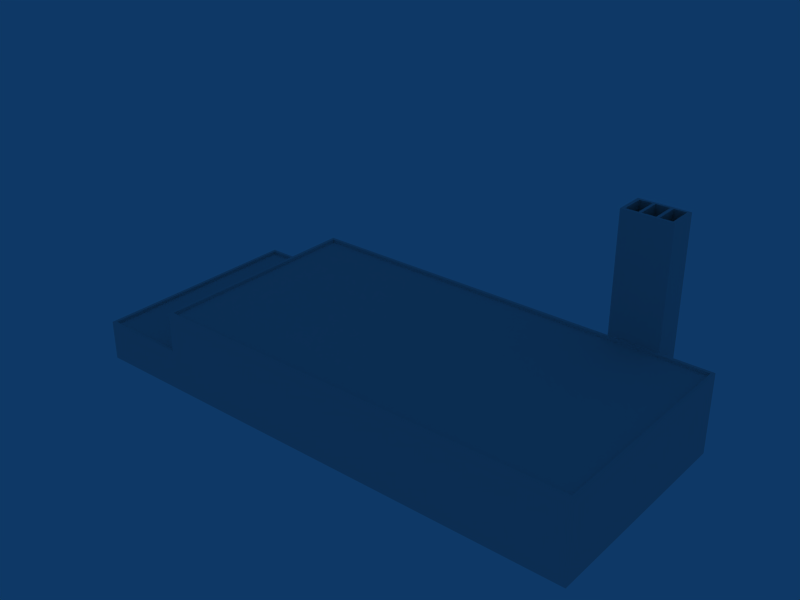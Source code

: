 # Source: ebbr_building_ref_123.blend  (saved by Blender 2.79.0; exported with 4.5.12 LTS)
import bpy
from mathutils import Matrix  # noqa: F401  (used for matrix-valued properties, if any)

bpy.ops.wm.read_factory_settings(use_empty=True)
scene = bpy.context.scene
scene.name = 'Scene'

# ---- collections
col_collection_1 = bpy.data.collections.new('Collection 1'); scene.collection.children.link(col_collection_1)

# ---- materials (node trees are filled in below, after node groups)
mat_material = bpy.data.materials.new('Material')
mat_material.alpha_threshold = 0.0
mat_material.preview_render_type = 'FLAT'
mat_material.roughness = 0.5

# ---- material node trees

# ---- world
world_world = bpy.data.worlds.new('World'); scene.world = world_world
world_world.color = (0.05656, 0.2208, 0.4)
world_world.use_sun_shadow = False
world_world.sun_shadow_jitter_overblur = 0.0
world_world.cycles.sampling_method = 'NONE'
world_world.cycles.sample_map_resolution = 256

# ---- meshes
me_cube_001 = bpy.data.meshes.new('Cube.001')
me_cube_001.from_pydata([(15.82, 14.0, 20.0), (15.82, 11.0, 20.0), (20.82, 11.0, 20.0), (20.82, 14.0, 20.0), (17.49, 14.0, 20.0), (19.16, 14.0, 20.0), (17.49, 11.0, 20.0), (19.16, 11.0, 20.0), (17.36, 11.3, 20.0), (17.36, 13.7, 20.0), (16.15, 11.3, 20.0), (16.15, 13.7, 20.0), (19.32, 11.28, 20.0), (19.32, 13.7, 20.0), (20.52, 11.28, 20.0), (20.52, 13.7, 20.0), (17.66, 11.3, 20.0), (17.66, 13.7, 20.0), (18.99, 11.3, 20.0), (18.99, 13.7, 20.0), (18.99, 13.7, 8.0), (17.66, 13.7, 8.0), (17.66, 11.3, 8.0), (18.99, 11.3, 8.0), (20.52, 13.7, 8.0), (20.52, 11.28, 8.0), (19.32, 13.7, 8.0), (19.32, 11.28, 8.0), (16.15, 13.7, 8.0), (16.15, 11.3, 8.0), (17.36, 13.7, 8.0), (17.36, 11.3, 8.0), (20.82, 14.0, 0.0), (20.82, 11.0, 0.0), (15.82, 11.0, 0.0), (15.82, 14.0, 0.0), (26.0, 11.0, 0.0), (26.0, -11.0, 0.0), (-26.0, -11.0, 0.0), (-26.0, 11.0, 0.0), (26.0, 11.0, 4.0), (26.0, -11.0, 4.0), (-26.0, -11.0, 4.0), (-26.0, 11.0, 4.0), (-17.0, -11.0, 0.0), (-17.0, 11.0, 0.0), (-17.0, -11.0, 4.0), (-17.0, 11.0, 4.0), (-17.0, 11.0, 8.0), (-17.0, -11.0, 8.0), (26.0, 11.0, 8.0), (26.0, -11.0, 8.0), (25.7, 10.7, 8.0), (25.7, -10.7, 8.0), (-16.7, -10.7, 8.0), (-16.7, 10.7, 8.0), (-16.7, 10.7, 7.7), (-16.7, -10.7, 7.7), (25.7, 10.7, 7.7), (25.7, -10.7, 7.7), (-17.31, -10.7, 4.0), (-17.31, 10.7, 4.0), (-25.7, 10.7, 4.0), (-25.7, -10.7, 4.0), (-25.7, -10.7, 3.7), (-25.7, 10.7, 3.7), (-17.31, -10.7, 3.7), (-17.31, 10.7, 3.7)], [], [(6, 4, 9, 8), (1, 6, 8, 10), (4, 0, 11, 9), (0, 1, 10, 11), (5, 7, 12, 13), (7, 2, 14, 12), (3, 5, 13, 15), (2, 3, 15, 14), (4, 6, 16, 17), (7, 5, 19, 18), (6, 7, 18, 16), (5, 4, 17, 19), (19, 17, 21, 20), (16, 18, 23, 22), (18, 19, 20, 23), (17, 16, 22, 21), (14, 15, 24, 25), (15, 13, 26, 24), (12, 14, 25, 27), (13, 12, 27, 26), (11, 10, 29, 28), (9, 11, 28, 30), (10, 8, 31, 29), (8, 9, 30, 31), (20, 21, 22, 23), (24, 26, 27, 25), (30, 28, 29, 31), (32, 3, 2, 33), (33, 2, 1, 34), (0, 35, 34, 1), (35, 0, 3, 32), (36, 40, 41, 37), (38, 42, 43, 39), (41, 46, 44, 37), (46, 42, 38, 44), (36, 45, 47, 40), (45, 39, 43, 47), (47, 46, 49, 48), (40, 47, 48, 50), (46, 41, 51, 49), (41, 40, 50, 51), (51, 50, 52, 53), (49, 51, 53, 54), (50, 48, 55, 52), (48, 49, 54, 55), (55, 54, 57, 56), (52, 55, 56, 58), (54, 53, 59, 57), (53, 52, 58, 59), (58, 56, 57, 59), (46, 47, 61, 60), (47, 43, 62, 61), (42, 46, 60, 63), (43, 42, 63, 62), (62, 63, 64, 65), (63, 60, 66, 64), (61, 62, 65, 67), (60, 61, 67, 66), (67, 65, 64, 66)])
_uv = me_cube_001.uv_layers.new(name='UVTex')
_uv.uv.foreach_set('vector', [0.7812, 0.03125, 0.9688, 0.03125, 0.9688, 0.2188, 0.7812, 0.2188, 0.7812, 0.03125, 0.9688, 0.03125, 0.9688, 0.2188, 0.7812, 0.2188, 0.7812, 0.03125, 0.9688, 0.03125, 0.9688, 0.2188, 0.7812, 0.2188, 0.7812, 0.03125, 0.9688, 0.03125, 0.9688, 0.2188, 0.7812, 0.2188, 0.7812, 0.03125, 0.9688, 0.03125, 0.9688, 0.2188, 0.7812, 0.2188, 0.7812, 0.03125, 0.9688, 0.03125, 0.9688, 0.2188, 0.7812, 0.2188, 0.7812, 0.03125, 0.9688, 0.03125, 0.9688, 0.2188, 0.7812, 0.2188, 0.7812, 0.03125, 0.9688, 0.03125, 0.9688, 0.2188, 0.7812, 0.2188, 0.7812, 0.03125, 0.9688, 0.03125, 0.9688, 0.2188, 0.7812, 0.2188, 0.7812, 0.03125, 0.9688, 0.03125, 0.9688, 0.2188, 0.7812, 0.2188, 0.7812, 0.03125, 0.9688, 0.03125, 0.9688, 0.2188, 0.7812, 0.2188, 0.7812, 0.03125, 0.9688, 0.03125, 0.9688, 0.2188, 0.7812, 0.2188, 0.7812, 0.03125, 0.9688, 0.03125, 0.9688, 0.2188, 0.7812, 0.2188, 0.7812, 0.03125, 0.9688, 0.03125, 0.9688, 0.2188, 0.7812, 0.2188, 0.7812, 0.03125, 0.9688, 0.03125, 0.9688, 0.2188, 0.7812, 0.2188, 0.7812, 0.03125, 0.9688, 0.03125, 0.9688, 0.2188, 0.7812, 0.2188, 0.7812, 0.03125, 0.9688, 0.03125, 0.9688, 0.2188, 0.7812, 0.2188, 0.7812, 0.03125, 0.9688, 0.03125, 0.9688, 0.2188, 0.7812, 0.2188, 0.7812, 0.03125, 0.9688, 0.03125, 0.9688, 0.2188, 0.7812, 0.2188, 0.7812, 0.03125, 0.9688, 0.03125, 0.9688, 0.2188, 0.7812, 0.2188, 0.7812, 0.03125, 0.9688, 0.03125, 0.9688, 0.2188, 0.7812, 0.2188, 0.7812, 0.03125, 0.9688, 0.03125, 0.9688, 0.2188, 0.7812, 0.2188, 0.7812, 0.03125, 0.9688, 0.03125, 0.9688, 0.2188, 0.7812, 0.2188, 0.7812, 0.03125, 0.9688, 0.03125, 0.9688, 0.2188, 0.7812, 0.2188, 0.03125, 0.2812, 0.2188, 0.2812, 0.2188, 0.4688, 0.03125, 0.4688, 0.03125, 0.2812, 0.2188, 0.2812, 0.2188, 0.4688, 0.03125, 0.4688, 0.03125, 0.2812, 0.2188, 0.2812, 0.2188, 0.4688, 0.03125, 0.4688, 0.7812, 0.03125, 0.9688, 0.03125, 0.9688, 0.2188, 0.7812, 0.2188, 0.7812, 0.03125, 0.9688, 0.03125, 0.9688, 0.2188, 0.7812, 0.2188, 0.9688, 0.2188, 0.7812, 0.2188, 0.7812, 0.03125, 0.9688, 0.03125, 0.9688, 0.2188, 0.7812, 0.2188, 0.7812, 0.03125, 0.9688, 0.03125, 0.5312, 0.03125, 0.7188, 0.03125, 0.7188, 0.2188, 0.5312, 0.2188, 0.5312, 0.03125, 0.7188, 0.03125, 0.7188, 0.2188, 0.5312, 0.2188, 0.5312, 0.03125, 0.7188, 0.03125, 0.7188, 0.2188, 0.5312, 0.2188, 0.5312, 0.03125, 0.7188, 0.03125, 0.7188, 0.2188, 0.5312, 0.2188, 0.5312, 0.03125, 0.7188, 0.03125, 0.7188, 0.2188, 0.5312, 0.2188, 0.5312, 0.03125, 0.7188, 0.03125, 0.7188, 0.2188, 0.5312, 0.2188, 0.5312, 0.03125, 0.7188, 0.03125, 0.7188, 0.2188, 0.5312, 0.2188, 0.5312, 0.03125, 0.7188, 0.03125, 0.7188, 0.2188, 0.5312, 0.2188, 0.5312, 0.03125, 0.7188, 0.03125, 0.7188, 0.2188, 0.5312, 0.2188, 0.5312, 0.03125, 0.7188, 0.03125, 0.7188, 0.2188, 0.5312, 0.2188, 0.5312, 0.03125, 0.7188, 0.03125, 0.7188, 0.2188, 0.5312, 0.2188, 0.5312, 0.03125, 0.7188, 0.03125, 0.7188, 0.2188, 0.5312, 0.2188, 0.5312, 0.03125, 0.7188, 0.03125, 0.7188, 0.2188, 0.5312, 0.2188, 0.5312, 0.03125, 0.7188, 0.03125, 0.7188, 0.2188, 0.5312, 0.2188, 0.5312, 0.03125, 0.7188, 0.03125, 0.7188, 0.2188, 0.5312, 0.2188, 0.5312, 0.03125, 0.7188, 0.03125, 0.7188, 0.2188, 0.5312, 0.2188, 0.5312, 0.03125, 0.7188, 0.03125, 0.7188, 0.2188, 0.5312, 0.2188, 0.5312, 0.03125, 0.7188, 0.03125, 0.7188, 0.2188, 0.5312, 0.2188, 0.5312, 0.2812, 0.7188, 0.2812, 0.7188, 0.4688, 0.5312, 0.4688, 0.5312, 0.03125, 0.7188, 0.03125, 0.7188, 0.2188, 0.5312, 0.2188, 0.5312, 0.03125, 0.7188, 0.03125, 0.7188, 0.2188, 0.5312, 0.2188, 0.5312, 0.03125, 0.7188, 0.03125, 0.7188, 0.2188, 0.5312, 0.2188, 0.5312, 0.03125, 0.7188, 0.03125, 0.7188, 0.2188, 0.5312, 0.2188, 0.5312, 0.03125, 0.7188, 0.03125, 0.7188, 0.2188, 0.5312, 0.2188, 0.5312, 0.03125, 0.7188, 0.03125, 0.7188, 0.2188, 0.5312, 0.2188, 0.5312, 0.03125, 0.7188, 0.03125, 0.7188, 0.2188, 0.5312, 0.2188, 0.5312, 0.03125, 0.7188, 0.03125, 0.7188, 0.2188, 0.5312, 0.2188, 0.5312, 0.2812, 0.7188, 0.2812, 0.7188, 0.4688, 0.5312, 0.4688])
me_cube_001.materials.append(mat_material)
me_cube_001.use_remesh_preserve_volume = False
me_cube_001.use_remesh_preserve_attributes = False
me_cube_001.use_mirror_vertex_groups = False
me_cube_001.update()

# ---- objects
ob_cube = bpy.data.objects.new('Cube', me_cube_001)

# ---- transforms, parenting, visibility, modifiers, constraints
ob_cube.location = (0.0, 0.0, 0.0)
ob_cube.lock_rotations_4d = False
ob_cube.empty_display_type = 'ARROWS'
ob_cube.lineart.crease_threshold = 0.0

# ---- collection membership
col_collection_1.objects.link(ob_cube)

# ---- scene / render settings (as saved in the file)
scene.frame_start = 1; scene.frame_end = 250; scene.frame_set(1)
scene.render.engine = 'BLENDER_EEVEE_NEXT'
scene.render.image_settings.file_format = 'JPEG'
scene.render.image_settings.color_mode = 'RGB'
scene.render.image_settings.compression = 90
scene.render.resolution_x = 800
scene.render.resolution_y = 600
scene.render.pixel_aspect_x = 100.0
scene.render.pixel_aspect_y = 100.0
scene.render.fps = 25
scene.render.dither_intensity = 0.0
scene.render.use_compositing = False
scene.render.use_sequencer = False
scene.render.bake_margin = 2
scene.render.bake_bias = 0.0
scene.render.use_stamp_time = False
scene.render.use_stamp_date = False
scene.render.use_stamp_frame = False
scene.render.use_stamp_camera = False
scene.render.use_stamp_scene = False
scene.render.use_stamp_filename = False
scene.render.use_stamp_render_time = False
scene.render.stamp_font_size = 0
scene.cycles.use_denoising = False
scene.cycles.samples = 10
scene.cycles.sampling_pattern = 'TABULATED_SOBOL'
scene.cycles.light_sampling_threshold = 0.0
scene.cycles.use_adaptive_sampling = False
scene.cycles.use_light_tree = False
scene.cycles.blur_glossy = 0.0
scene.cycles.volume_bounces = 1
scene.cycles.pixel_filter_type = 'GAUSSIAN'
scene.cycles.sample_clamp_indirect = 0.0
scene.view_settings.view_transform = 'Raw'
bpy.context.view_layer.update()

# ---- added for rendering (the .blend has no active camera): camera
cam_auto = bpy.data.cameras.new('AutoCamera')
cam_auto.lens = 50.0
cam_auto.sensor_width = 36.0
cam_auto.clip_end = 1000.0
ob_auto_camera = bpy.data.objects.new('AutoCamera', cam_auto)
scene.collection.objects.link(ob_auto_camera)
ob_auto_camera.location = (56.4994, -66.2992, 55.1995)
ob_auto_camera.rotation_euler = (1.09748, -7.21219e-08, 0.694738)
scene.camera = ob_auto_camera
bpy.context.view_layer.update()
